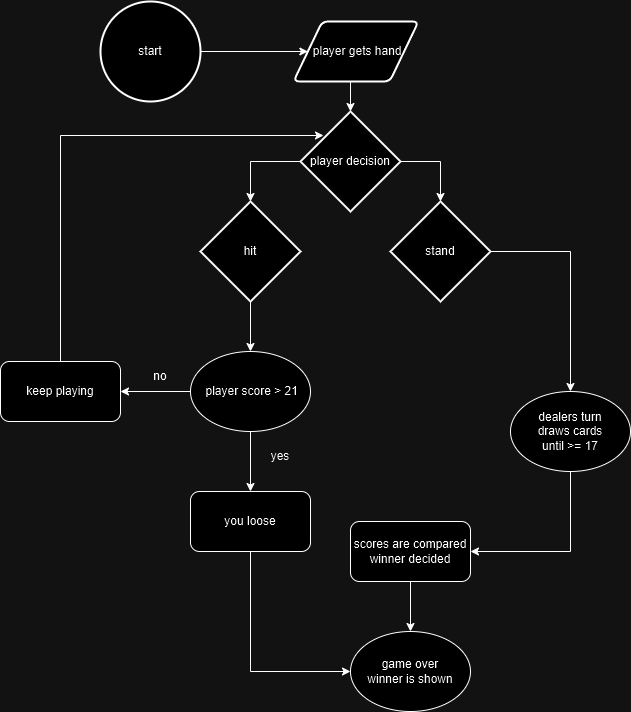

The diagram above was exported from draw.io. Its source (the exported page's mxGraphModel, read from the mxfile embedded in the PNG):
<mxGraphModel dx="2074" dy="1104" grid="1" gridSize="10" guides="1" tooltips="1" connect="1" arrows="1" fold="1" page="1" pageScale="1" pageWidth="850" pageHeight="1100" math="0" shadow="0">
  <root>
    <mxCell id="0" />
    <mxCell id="1" parent="0" />
    <mxCell id="mHSMKHw-oOql1lRH_4du-29" style="edgeStyle=orthogonalEdgeStyle;rounded=0;orthogonalLoop=1;jettySize=auto;html=1;exitX=0.5;exitY=1;exitDx=0;exitDy=0;exitPerimeter=0;entryX=0.5;entryY=0;entryDx=0;entryDy=0;" parent="1" source="mHSMKHw-oOql1lRH_4du-1" target="mHSMKHw-oOql1lRH_4du-27" edge="1">
      <mxGeometry relative="1" as="geometry" />
    </mxCell>
    <mxCell id="mHSMKHw-oOql1lRH_4du-1" value="hit" style="strokeWidth=2;html=1;shape=mxgraph.flowchart.decision;whiteSpace=wrap;" parent="1" vertex="1">
      <mxGeometry x="270" y="370" width="100" height="100" as="geometry" />
    </mxCell>
    <mxCell id="mHSMKHw-oOql1lRH_4du-5" style="edgeStyle=orthogonalEdgeStyle;rounded=0;orthogonalLoop=1;jettySize=auto;html=1;" parent="1" source="mHSMKHw-oOql1lRH_4du-2" target="mHSMKHw-oOql1lRH_4du-4" edge="1">
      <mxGeometry relative="1" as="geometry" />
    </mxCell>
    <mxCell id="mHSMKHw-oOql1lRH_4du-2" value="stand" style="strokeWidth=2;html=1;shape=mxgraph.flowchart.decision;whiteSpace=wrap;" parent="1" vertex="1">
      <mxGeometry x="460" y="370" width="100" height="100" as="geometry" />
    </mxCell>
    <mxCell id="mHSMKHw-oOql1lRH_4du-3" value="game over&lt;div&gt;winner is shown&lt;/div&gt;" style="ellipse;whiteSpace=wrap;html=1;" parent="1" vertex="1">
      <mxGeometry x="420" y="800" width="120" height="80" as="geometry" />
    </mxCell>
    <mxCell id="mHSMKHw-oOql1lRH_4du-24" style="edgeStyle=orthogonalEdgeStyle;rounded=0;orthogonalLoop=1;jettySize=auto;html=1;exitX=0.5;exitY=1;exitDx=0;exitDy=0;entryX=1;entryY=0.5;entryDx=0;entryDy=0;" parent="1" source="mHSMKHw-oOql1lRH_4du-4" target="mHSMKHw-oOql1lRH_4du-23" edge="1">
      <mxGeometry relative="1" as="geometry" />
    </mxCell>
    <mxCell id="mHSMKHw-oOql1lRH_4du-4" value="dealers turn&lt;div&gt;draws cards&lt;/div&gt;&lt;div&gt;until &amp;gt;= 17&lt;/div&gt;" style="ellipse;whiteSpace=wrap;html=1;" parent="1" vertex="1">
      <mxGeometry x="580" y="560" width="120" height="80" as="geometry" />
    </mxCell>
    <mxCell id="mHSMKHw-oOql1lRH_4du-20" style="edgeStyle=orthogonalEdgeStyle;rounded=0;orthogonalLoop=1;jettySize=auto;html=1;exitX=1;exitY=0.5;exitDx=0;exitDy=0;exitPerimeter=0;" parent="1" source="mHSMKHw-oOql1lRH_4du-14" target="mHSMKHw-oOql1lRH_4du-15" edge="1">
      <mxGeometry relative="1" as="geometry" />
    </mxCell>
    <mxCell id="mHSMKHw-oOql1lRH_4du-14" value="start" style="strokeWidth=2;html=1;shape=mxgraph.flowchart.start_2;whiteSpace=wrap;" parent="1" vertex="1">
      <mxGeometry x="170" y="170" width="100" height="100" as="geometry" />
    </mxCell>
    <mxCell id="mHSMKHw-oOql1lRH_4du-15" value="&amp;nbsp;player gets hand" style="shape=parallelogram;html=1;strokeWidth=2;perimeter=parallelogramPerimeter;whiteSpace=wrap;rounded=1;arcSize=12;size=0.23;" parent="1" vertex="1">
      <mxGeometry x="363" y="190" width="125" height="60" as="geometry" />
    </mxCell>
    <mxCell id="mHSMKHw-oOql1lRH_4du-16" value="player decision" style="strokeWidth=2;html=1;shape=mxgraph.flowchart.decision;whiteSpace=wrap;" parent="1" vertex="1">
      <mxGeometry x="370" y="280" width="100" height="100" as="geometry" />
    </mxCell>
    <mxCell id="mHSMKHw-oOql1lRH_4du-17" style="edgeStyle=orthogonalEdgeStyle;rounded=0;orthogonalLoop=1;jettySize=auto;html=1;exitX=1;exitY=0.5;exitDx=0;exitDy=0;exitPerimeter=0;entryX=0.5;entryY=0;entryDx=0;entryDy=0;entryPerimeter=0;" parent="1" source="mHSMKHw-oOql1lRH_4du-16" target="mHSMKHw-oOql1lRH_4du-2" edge="1">
      <mxGeometry relative="1" as="geometry" />
    </mxCell>
    <mxCell id="mHSMKHw-oOql1lRH_4du-18" style="edgeStyle=orthogonalEdgeStyle;rounded=0;orthogonalLoop=1;jettySize=auto;html=1;exitX=0;exitY=0.5;exitDx=0;exitDy=0;exitPerimeter=0;entryX=0.5;entryY=0;entryDx=0;entryDy=0;entryPerimeter=0;" parent="1" source="mHSMKHw-oOql1lRH_4du-16" target="mHSMKHw-oOql1lRH_4du-1" edge="1">
      <mxGeometry relative="1" as="geometry" />
    </mxCell>
    <mxCell id="mHSMKHw-oOql1lRH_4du-19" style="edgeStyle=orthogonalEdgeStyle;rounded=0;orthogonalLoop=1;jettySize=auto;html=1;exitX=0.5;exitY=1;exitDx=0;exitDy=0;entryX=0.5;entryY=0;entryDx=0;entryDy=0;entryPerimeter=0;" parent="1" source="mHSMKHw-oOql1lRH_4du-15" target="mHSMKHw-oOql1lRH_4du-16" edge="1">
      <mxGeometry relative="1" as="geometry" />
    </mxCell>
    <mxCell id="mHSMKHw-oOql1lRH_4du-25" style="edgeStyle=orthogonalEdgeStyle;rounded=0;orthogonalLoop=1;jettySize=auto;html=1;exitX=0.5;exitY=1;exitDx=0;exitDy=0;entryX=0.5;entryY=0;entryDx=0;entryDy=0;" parent="1" source="mHSMKHw-oOql1lRH_4du-23" target="mHSMKHw-oOql1lRH_4du-3" edge="1">
      <mxGeometry relative="1" as="geometry" />
    </mxCell>
    <mxCell id="mHSMKHw-oOql1lRH_4du-23" value="scores are compared&lt;div&gt;winner decided&lt;/div&gt;" style="rounded=1;whiteSpace=wrap;html=1;" parent="1" vertex="1">
      <mxGeometry x="420" y="690" width="120" height="60" as="geometry" />
    </mxCell>
    <mxCell id="mHSMKHw-oOql1lRH_4du-32" style="edgeStyle=orthogonalEdgeStyle;rounded=0;orthogonalLoop=1;jettySize=auto;html=1;exitX=0.5;exitY=1;exitDx=0;exitDy=0;entryX=0.5;entryY=0;entryDx=0;entryDy=0;" parent="1" source="mHSMKHw-oOql1lRH_4du-27" target="mHSMKHw-oOql1lRH_4du-31" edge="1">
      <mxGeometry relative="1" as="geometry" />
    </mxCell>
    <mxCell id="mHSMKHw-oOql1lRH_4du-35" style="edgeStyle=orthogonalEdgeStyle;rounded=0;orthogonalLoop=1;jettySize=auto;html=1;exitX=0;exitY=0.5;exitDx=0;exitDy=0;entryX=1;entryY=0.5;entryDx=0;entryDy=0;" parent="1" source="mHSMKHw-oOql1lRH_4du-27" target="mHSMKHw-oOql1lRH_4du-34" edge="1">
      <mxGeometry relative="1" as="geometry" />
    </mxCell>
    <mxCell id="mHSMKHw-oOql1lRH_4du-27" value="&amp;nbsp;player score &amp;gt; 21" style="ellipse;whiteSpace=wrap;html=1;" parent="1" vertex="1">
      <mxGeometry x="260" y="520" width="120" height="80" as="geometry" />
    </mxCell>
    <mxCell id="mHSMKHw-oOql1lRH_4du-33" style="edgeStyle=orthogonalEdgeStyle;rounded=0;orthogonalLoop=1;jettySize=auto;html=1;exitX=0.5;exitY=1;exitDx=0;exitDy=0;entryX=0;entryY=0.5;entryDx=0;entryDy=0;" parent="1" source="mHSMKHw-oOql1lRH_4du-31" target="mHSMKHw-oOql1lRH_4du-3" edge="1">
      <mxGeometry relative="1" as="geometry" />
    </mxCell>
    <mxCell id="mHSMKHw-oOql1lRH_4du-31" value="you loose" style="rounded=1;whiteSpace=wrap;html=1;" parent="1" vertex="1">
      <mxGeometry x="260" y="660" width="120" height="60" as="geometry" />
    </mxCell>
    <mxCell id="mHSMKHw-oOql1lRH_4du-34" value="&lt;div&gt;keep playing&lt;/div&gt;" style="rounded=1;whiteSpace=wrap;html=1;" parent="1" vertex="1">
      <mxGeometry x="70" y="530" width="120" height="60" as="geometry" />
    </mxCell>
    <mxCell id="mHSMKHw-oOql1lRH_4du-36" style="edgeStyle=orthogonalEdgeStyle;rounded=0;orthogonalLoop=1;jettySize=auto;html=1;exitX=0.5;exitY=0;exitDx=0;exitDy=0;entryX=0.23;entryY=0.24;entryDx=0;entryDy=0;entryPerimeter=0;" parent="1" source="mHSMKHw-oOql1lRH_4du-34" target="mHSMKHw-oOql1lRH_4du-16" edge="1">
      <mxGeometry relative="1" as="geometry">
        <Array as="points">
          <mxPoint x="130" y="304" />
        </Array>
      </mxGeometry>
    </mxCell>
    <mxCell id="fvL0mh95KWAxhLoD3efn-1" value="no" style="text;html=1;align=center;verticalAlign=middle;whiteSpace=wrap;rounded=0;" vertex="1" parent="1">
      <mxGeometry x="200" y="530" width="60" height="30" as="geometry" />
    </mxCell>
    <mxCell id="fvL0mh95KWAxhLoD3efn-2" value="yes" style="text;html=1;align=center;verticalAlign=middle;whiteSpace=wrap;rounded=0;" vertex="1" parent="1">
      <mxGeometry x="320" y="610" width="60" height="30" as="geometry" />
    </mxCell>
  </root>
</mxGraphModel>